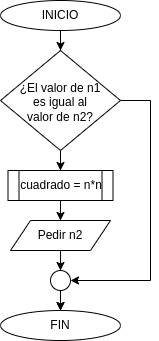

The diagram above was exported from draw.io. Its source (the exported page's mxGraphModel, read from the mxfile embedded in the PNG):
<mxGraphModel dx="1422" dy="761" grid="1" gridSize="10" guides="1" tooltips="1" connect="1" arrows="1" fold="1" page="1" pageScale="1" pageWidth="827" pageHeight="1169" math="0" shadow="0">
  <root>
    <mxCell id="0" />
    <mxCell id="1" parent="0" />
    <mxCell id="QiKrY_GY4bPT90JJFN31-47" value="" style="edgeStyle=orthogonalEdgeStyle;rounded=0;orthogonalLoop=1;jettySize=auto;html=1;fontSize=12;fontColor=#000000;" parent="1" source="QiKrY_GY4bPT90JJFN31-3" target="QiKrY_GY4bPT90JJFN31-34" edge="1">
      <mxGeometry relative="1" as="geometry" />
    </mxCell>
    <mxCell id="vzeAHbEhv8Umnw0JyrSJ-2" value="" style="edgeStyle=orthogonalEdgeStyle;rounded=0;orthogonalLoop=1;jettySize=auto;html=1;entryX=1;entryY=0.5;entryDx=0;entryDy=0;fontColor=#000000;" edge="1" parent="1" source="QiKrY_GY4bPT90JJFN31-3" target="QiKrY_GY4bPT90JJFN31-27">
      <mxGeometry relative="1" as="geometry">
        <mxPoint x="420" y="180" as="targetPoint" />
        <Array as="points">
          <mxPoint x="310" y="180" />
          <mxPoint x="310" y="360" />
        </Array>
      </mxGeometry>
    </mxCell>
    <mxCell id="QiKrY_GY4bPT90JJFN31-3" value="¿El valor de n1&lt;br&gt;es igual al&lt;br&gt;valor de n2?" style="rhombus;whiteSpace=wrap;html=1;shadow=0;fontFamily=Helvetica;fontSize=12;align=center;strokeWidth=1;spacing=6;spacingTop=4;fontColor=#000000;" parent="1" vertex="1">
      <mxGeometry x="160" y="130" width="120" height="100" as="geometry" />
    </mxCell>
    <mxCell id="QiKrY_GY4bPT90JJFN31-48" value="" style="edgeStyle=orthogonalEdgeStyle;rounded=0;orthogonalLoop=1;jettySize=auto;html=1;fontSize=12;fontColor=#000000;" parent="1" source="QiKrY_GY4bPT90JJFN31-5" target="QiKrY_GY4bPT90JJFN31-3" edge="1">
      <mxGeometry relative="1" as="geometry" />
    </mxCell>
    <mxCell id="QiKrY_GY4bPT90JJFN31-5" value="INICIO" style="ellipse;whiteSpace=wrap;html=1;fontColor=#000000;" parent="1" vertex="1">
      <mxGeometry x="160" y="80" width="120" height="30" as="geometry" />
    </mxCell>
    <mxCell id="QiKrY_GY4bPT90JJFN31-6" value="FIN" style="ellipse;whiteSpace=wrap;html=1;fontColor=#000000;" parent="1" vertex="1">
      <mxGeometry x="160" y="390" width="120" height="30" as="geometry" />
    </mxCell>
    <mxCell id="QiKrY_GY4bPT90JJFN31-42" value="" style="edgeStyle=orthogonalEdgeStyle;rounded=0;orthogonalLoop=1;jettySize=auto;html=1;fontSize=12;fontColor=#000000;" parent="1" source="QiKrY_GY4bPT90JJFN31-27" target="QiKrY_GY4bPT90JJFN31-6" edge="1">
      <mxGeometry relative="1" as="geometry" />
    </mxCell>
    <mxCell id="QiKrY_GY4bPT90JJFN31-44" value="" style="edgeStyle=orthogonalEdgeStyle;rounded=0;orthogonalLoop=1;jettySize=auto;html=1;fontSize=12;fontColor=#000000;" parent="1" source="QiKrY_GY4bPT90JJFN31-27" target="QiKrY_GY4bPT90JJFN31-6" edge="1">
      <mxGeometry relative="1" as="geometry" />
    </mxCell>
    <mxCell id="QiKrY_GY4bPT90JJFN31-27" value="" style="ellipse;whiteSpace=wrap;html=1;aspect=fixed;fontColor=#000000;" parent="1" vertex="1">
      <mxGeometry x="210" y="350" width="20" height="20" as="geometry" />
    </mxCell>
    <mxCell id="QiKrY_GY4bPT90JJFN31-37" value="" style="edgeStyle=orthogonalEdgeStyle;rounded=0;orthogonalLoop=1;jettySize=auto;html=1;fontSize=12;fontColor=#000000;" parent="1" source="QiKrY_GY4bPT90JJFN31-34" target="QiKrY_GY4bPT90JJFN31-23" edge="1">
      <mxGeometry relative="1" as="geometry" />
    </mxCell>
    <mxCell id="QiKrY_GY4bPT90JJFN31-34" value="cuadrado = n*n" style="shape=process;whiteSpace=wrap;html=1;backgroundOutline=1;fontSize=12;fontColor=#000000;" parent="1" vertex="1">
      <mxGeometry x="167.5" y="250" width="105" height="30" as="geometry" />
    </mxCell>
    <mxCell id="QiKrY_GY4bPT90JJFN31-45" value="" style="edgeStyle=orthogonalEdgeStyle;rounded=0;orthogonalLoop=1;jettySize=auto;html=1;fontSize=12;fontColor=#000000;" parent="1" source="QiKrY_GY4bPT90JJFN31-23" target="QiKrY_GY4bPT90JJFN31-27" edge="1">
      <mxGeometry relative="1" as="geometry" />
    </mxCell>
    <mxCell id="QiKrY_GY4bPT90JJFN31-23" value="&lt;font&gt;Pedir n2&lt;br&gt;&lt;/font&gt;" style="shape=parallelogram;perimeter=parallelogramPerimeter;whiteSpace=wrap;html=1;fixedSize=1;fontColor=#000000;" parent="1" vertex="1">
      <mxGeometry x="170" y="300" width="100" height="30" as="geometry" />
    </mxCell>
  </root>
</mxGraphModel>